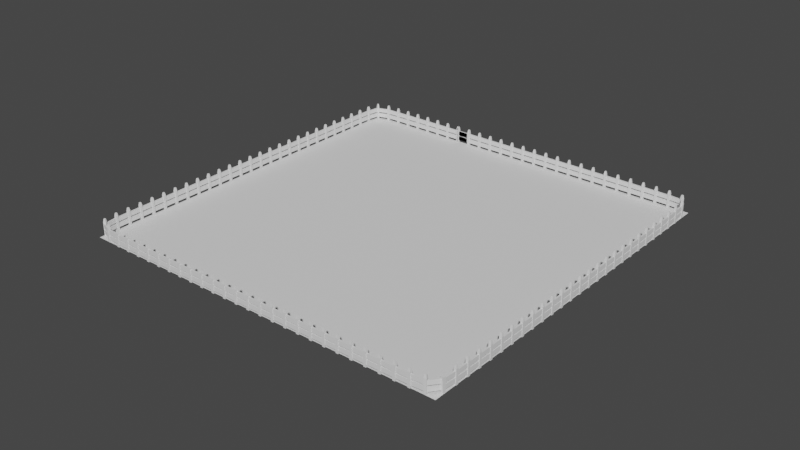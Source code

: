 # Source: Zaun.blend  (saved by Blender 2.91.10; exported with 4.5.12 LTS)
import bpy
from mathutils import Matrix  # noqa: F401  (used for matrix-valued properties, if any)

bpy.ops.wm.read_factory_settings(use_empty=True)
scene = bpy.context.scene
scene.name = 'Scene'

# ---- collections
col_mesh = bpy.data.collections.new('Mesh'); scene.collection.children.link(col_mesh)
col_rig = bpy.data.collections.new('Rig'); scene.collection.children.link(col_rig)
col_collision = bpy.data.collections.new('Collision'); scene.collection.children.link(col_collision)
col_extras = bpy.data.collections.new('Extras'); scene.collection.children.link(col_extras)

# ---- world
world_world = bpy.data.worlds.new('World'); scene.world = world_world
world_world.use_nodes = True; world_world.node_tree.nodes.clear()
_N = world_world.node_tree.nodes; _L = world_world.node_tree.links
n0 = _N.new('ShaderNodeOutputWorld'); n0.name = 'World Output'; n0.location = (300, 300)
n1 = _N.new('ShaderNodeBackground'); n1.name = 'Background'; n1.location = (10, 300)
n1.inputs[0].default_value = (0.05088, 0.05088, 0.05088, 1.0)
_L.new(n1.outputs[0], n0.inputs[0])
n0.is_active_output = True
world_world.color = (0.05088, 0.05088, 0.05088)
world_world.use_sun_shadow = False
world_world.sun_shadow_jitter_overblur = 0.0

# ---- meshes
me_cube = bpy.data.meshes.new('Cube')
me_cube.from_pydata([(0.08633, -0.04282, 0.004125), (0.08633, -0.04282, 0.4755), (0.08633, 0.04282, 0.004125), (0.08633, 0.04282, 0.4755), (0.172, -0.04282, 0.004125), (0.172, -0.04282, 0.4755), (0.172, 0.04282, 0.004125), (0.172, 0.04282, 0.4755), (0.555, 0.02725, 0.4217), (0.1007, 0.02725, 0.4217), (0.555, -0.02725, 0.4217), (0.1007, -0.02725, 0.4217), (0.1544, -0.02528, 0.5836), (0.1544, 0.02528, 0.5836), (0.1039, 0.02528, 0.5836), (0.1039, -0.02528, 0.5836), (0.1007, -0.02725, 0.2314), (0.555, -0.02725, 0.2314), (0.1007, 0.02725, 0.2314), (0.555, 0.02725, 0.2314), (0.1007, -0.02725, 0.08479), (0.555, -0.02725, 0.08479), (0.1007, 0.02725, 0.08479), (0.555, 0.02725, 0.08479), (0.1007, -0.02725, 0.2751), (0.555, -0.02725, 0.2751), (0.1007, 0.02725, 0.2751), (0.555, 0.02725, 0.2751)], [], [(0, 1, 3, 2), (2, 3, 7, 6), (6, 7, 5, 4), (4, 5, 1, 0), (2, 6, 4, 0), (7, 3, 14, 13), (11, 10, 8, 9), (5, 7, 13, 12), (13, 14, 15, 12), (1, 5, 12, 15), (9, 8, 27, 26), (3, 1, 15, 14), (16, 17, 19, 18), (18, 19, 23, 22), (22, 23, 21, 20), (20, 21, 17, 16), (18, 22, 20, 16), (23, 19, 17, 21), (26, 27, 25, 24), (24, 25, 10, 11), (9, 26, 24, 11), (27, 8, 10, 25)])
_uv = me_cube.uv_layers.new(name='UVMap')
_uv.uv.foreach_set('vector', [0.375, 0.0, 0.625, 0.0, 0.625, 0.25, 0.375, 0.25, 0.375, 0.25, 0.625, 0.25, 0.625, 0.5, 0.375, 0.5, 0.375, 0.5, 0.625, 0.5, 0.625, 0.75, 0.375, 0.75, 0.375, 0.75, 0.625, 0.75, 0.625, 1.0, 0.375, 1.0, 0.125, 0.5, 0.375, 0.5, 0.375, 0.75, 0.125, 0.75, 0.625, 0.5, 0.625, 0.25, 0.625, 0.25, 0.625, 0.5, 0.375, 0.0, 0.625, 0.0, 0.625, 0.25, 0.375, 0.25, 0.625, 0.75, 0.625, 0.5, 0.625, 0.5, 0.625, 0.75, 0.625, 0.5, 0.875, 0.5, 0.875, 0.75, 0.625, 0.75, 0.625, 1.0, 0.625, 0.75, 0.625, 0.75, 0.625, 1.0, 0.375, 0.25, 0.625, 0.25, 0.625, 0.5, 0.375, 0.5, 0.625, 0.25, 0.625, 0.0, 0.625, 0.0, 0.625, 0.25, 0.375, 0.0, 0.625, 0.0, 0.625, 0.25, 0.375, 0.25, 0.375, 0.25, 0.625, 0.25, 0.625, 0.5, 0.375, 0.5, 0.375, 0.5, 0.625, 0.5, 0.625, 0.75, 0.375, 0.75, 0.375, 0.75, 0.625, 0.75, 0.625, 1.0, 0.375, 1.0, 0.125, 0.5, 0.375, 0.5, 0.375, 0.75, 0.125, 0.75, 0.625, 0.5, 0.875, 0.5, 0.875, 0.75, 0.625, 0.75, 0.375, 0.5, 0.625, 0.5, 0.625, 0.75, 0.375, 0.75, 0.375, 0.75, 0.625, 0.75, 0.625, 1.0, 0.375, 1.0, 0.125, 0.5, 0.375, 0.5, 0.375, 0.75, 0.125, 0.75, 0.625, 0.5, 0.875, 0.5, 0.875, 0.75, 0.625, 0.75])
me_cube.use_remesh_fix_poles = True
me_cube.use_remesh_preserve_attributes = False
me_cube.use_mirror_vertex_groups = False
me_cube.update()
me_cube_002 = bpy.data.meshes.new('Cube.002')
me_cube_002.from_pydata([(6.5, 6.5, 0.0), (-6.5, 6.5, 0.0), (6.5, -6.5, 0.0), (-6.5, -6.5, 0.0)], [], [(3, 2, 0, 1)])
_uv = me_cube_002.uv_layers.new(name='UVMap')
_uv.uv.foreach_set('vector', [0.0, 0.0, 1.0, 0.0, 1.0, 1.0, 0.0, 1.0])
me_cube_002.use_remesh_fix_poles = True
me_cube_002.use_remesh_preserve_attributes = False
me_cube_002.use_mirror_vertex_groups = False
me_cube_002.update()

# ---- curves / text
cu_nurbspath = bpy.data.curves.new('NurbsPath', 'CURVE')
cu_nurbspath.dimensions = '3D'
_sp = cu_nurbspath.splines.new('NURBS'); _sp.points.add(12)
_sp.points.foreach_set('co', [-6.497, 6.475, 0.0, 1.0, -5.999, 6.475, 0.0, 1.0, 0.0, 6.475, 0.0, 1.0, 6.005, 6.475, 0.0, 1.0, 6.497, 6.475, 0.0, 1.0, 6.497, 5.994, 0.0, 1.0, 6.497, -6.01, 0.0, 1.0, 6.497, -6.507, 0.0, 1.0, 6.016, -6.507, 0.0, 1.0, -6.005, -6.507, 0.0, 1.0, -6.502, -6.507, 0.0, 1.0, -6.502, -6.01, 0.0, 1.0, -6.502, 5.991, 0.0, 1.0])
_sp.order_u = 5
_sp.order_v = 0
_sp.use_cyclic_u = True
cu_nurbspath.use_path = True
cu_nurbspath.use_path_clamp = True
cu_nurbspath.fill_mode = 'FULL'

# ---- objects
ob_cube_001 = bpy.data.objects.new('Cube.001', me_cube)
ob_nurbspath = bpy.data.objects.new('NurbsPath', cu_nurbspath)
ob_cube = bpy.data.objects.new('Cube', me_cube_002)

# ---- transforms, parenting, visibility, modifiers, constraints
ob_cube_001.location = (0.0, 0.0, 0.0)
ob_cube_001.lineart.crease_threshold = 0.0
_m = ob_cube_001.modifiers.new('Array', 'ARRAY')
_m.fit_type = 'FIT_CURVE'
_m.count = 4
_m.curve = ob_nurbspath
_m = ob_cube_001.modifiers.new('Curve', 'CURVE')
_m.object = ob_nurbspath
ob_nurbspath.location = (0.0, 0.0, 0.0)
ob_nurbspath.lineart.crease_threshold = 0.0
ob_cube.location = (0.0, 0.0, 0.0)
ob_cube.lineart.crease_threshold = 0.0

# ---- collection membership
scene.collection.objects.link(ob_cube_001)
scene.collection.objects.link(ob_nurbspath)
col_mesh.objects.link(ob_cube)

# ---- scene / render settings (as saved in the file)
scene.frame_start = 1; scene.frame_end = 250; scene.frame_set(1)
scene.render.engine = 'CYCLES'
scene.cycles.use_denoising = False
scene.cycles.samples = 128
scene.cycles.sampling_pattern = 'TABULATED_SOBOL'
scene.cycles.use_adaptive_sampling = False
scene.cycles.use_light_tree = False
scene.cycles.bake_type = 'NORMAL'
scene.view_settings.view_transform = 'Filmic'
bpy.context.view_layer.update()

# ---- added for rendering (the .blend has no active camera and no usable light): camera, sun
cam_auto = bpy.data.cameras.new('AutoCamera')
cam_auto.lens = 50.0
cam_auto.sensor_width = 36.0
cam_auto.clip_end = 1000.0
ob_auto_camera = bpy.data.objects.new('AutoCamera', cam_auto)
scene.collection.objects.link(ob_auto_camera)
ob_auto_camera.location = (19.6991, -23.6579, 15.7612)
ob_auto_camera.rotation_euler = (1.09748, -7.21219e-08, 0.694738)
scene.camera = ob_auto_camera
light_auto_sun = bpy.data.lights.new('AutoSun', 'SUN')
light_auto_sun.energy = 3.0
light_auto_sun.angle = 0.0523599
ob_auto_sun = bpy.data.objects.new('AutoSun', light_auto_sun)
scene.collection.objects.link(ob_auto_sun)
ob_auto_sun.rotation_euler = (0.872665, 0.174533, 0.523599)
bpy.context.view_layer.update()
